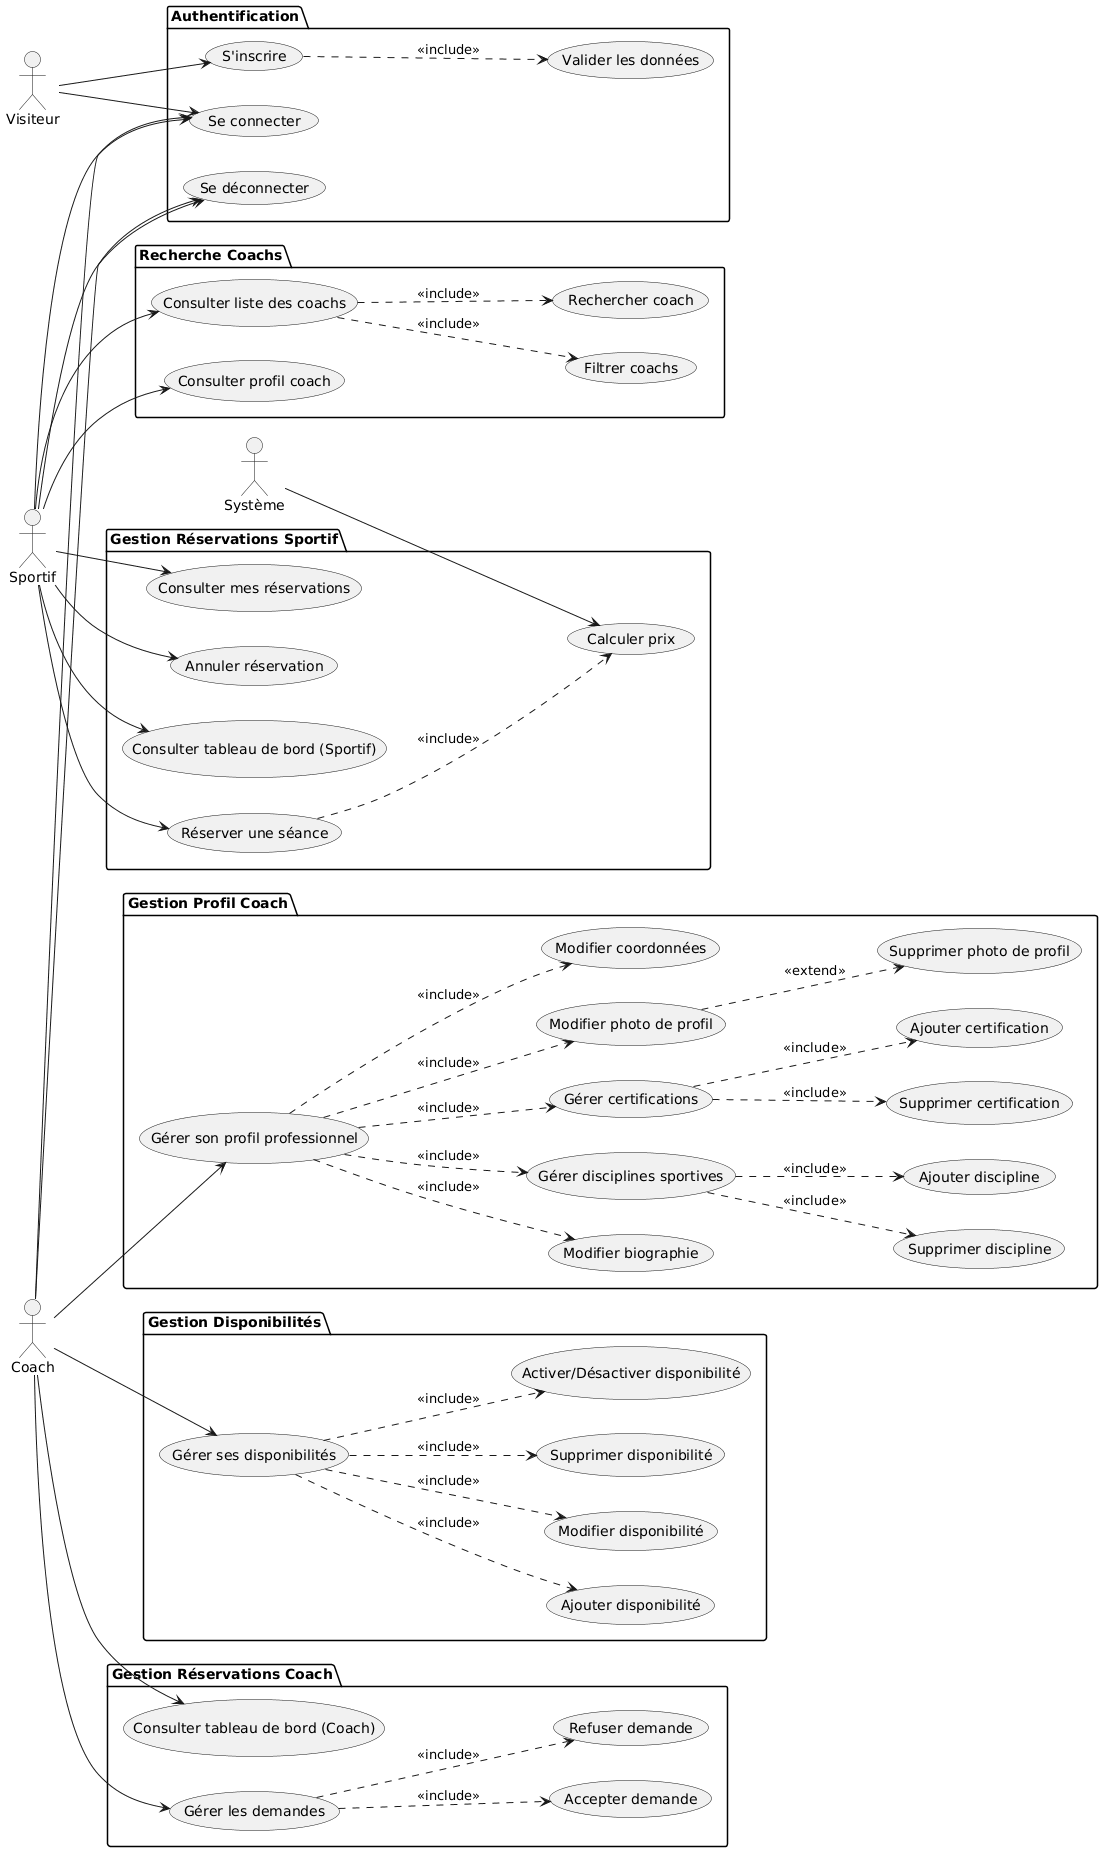

The diagram above was rendered by PlantUML. Its source (embedded in the PNG):
@startuml
left to right direction

actor Visiteur as V
actor Sportif as S
actor Coach as C
actor Système as Sys

package "Authentification" {
  usecase "S'inscrire" as UC01
  usecase "Se connecter" as UC02
  usecase "Se déconnecter" as UC03
  usecase "Valider les données" as UC04
}

package "Gestion Profil Coach" {
  usecase "Gérer son profil professionnel" as UC05
  usecase "Modifier photo de profil" as UC06
  usecase "Supprimer photo de profil" as UC07
  usecase "Modifier coordonnées" as UC08
  usecase "Modifier biographie" as UC09
  usecase "Gérer disciplines sportives" as UC10
  usecase "Ajouter discipline" as UC11
  usecase "Supprimer discipline" as UC12
  usecase "Gérer certifications" as UC13
  usecase "Ajouter certification" as UC14
  usecase "Supprimer certification" as UC15
}

package "Gestion Disponibilités" {
  usecase "Gérer ses disponibilités" as UC16
  usecase "Ajouter disponibilité" as UC17
  usecase "Modifier disponibilité" as UC18
  usecase "Supprimer disponibilité" as UC19
  usecase "Activer/Désactiver disponibilité" as UC20
}

package "Gestion Réservations Coach" {
  usecase "Consulter tableau de bord (Coach)" as UC21
  usecase "Gérer les demandes" as UC22
  usecase "Accepter demande" as UC23
  usecase "Refuser demande" as UC24
}

package "Recherche Coachs" {
  usecase "Consulter liste des coachs" as UC25
  usecase "Filtrer coachs" as UC26
  usecase "Rechercher coach" as UC27
  usecase "Consulter profil coach" as UC28
}

package "Gestion Réservations Sportif" {
  usecase "Consulter tableau de bord (Sportif)" as UC29
  usecase "Réserver une séance" as UC30
  usecase "Calculer prix" as UC31
  usecase "Consulter mes réservations" as UC32
  usecase "Annuler réservation" as UC33
}

' Associations Visiteur
V --> UC01
V --> UC02

' Associations Sportif
S --> UC02
S --> UC03
S --> UC25
S --> UC28
S --> UC29
S --> UC30
S --> UC32
S --> UC33

' Associations Coach
C --> UC02
C --> UC03
C --> UC05
C --> UC16
C --> UC21
C --> UC22

' Association Système
Sys --> UC31

' Relations Include
UC01 ..> UC04 : <<include>>
UC05 ..> UC06 : <<include>>
UC05 ..> UC08 : <<include>>
UC05 ..> UC09 : <<include>>
UC05 ..> UC10 : <<include>>
UC05 ..> UC13 : <<include>>
UC10 ..> UC11 : <<include>>
UC10 ..> UC12 : <<include>>
UC13 ..> UC14 : <<include>>
UC13 ..> UC15 : <<include>>
UC16 ..> UC17 : <<include>>
UC16 ..> UC18 : <<include>>
UC16 ..> UC19 : <<include>>
UC16 ..> UC20 : <<include>>
UC22 ..> UC23 : <<include>>
UC22 ..> UC24 : <<include>>
UC25 ..> UC26 : <<include>>
UC25 ..> UC27 : <<include>>
UC30 ..> UC31 : <<include>>

' Relation Extend
UC06 ..> UC07 : <<extend>>
@enduml